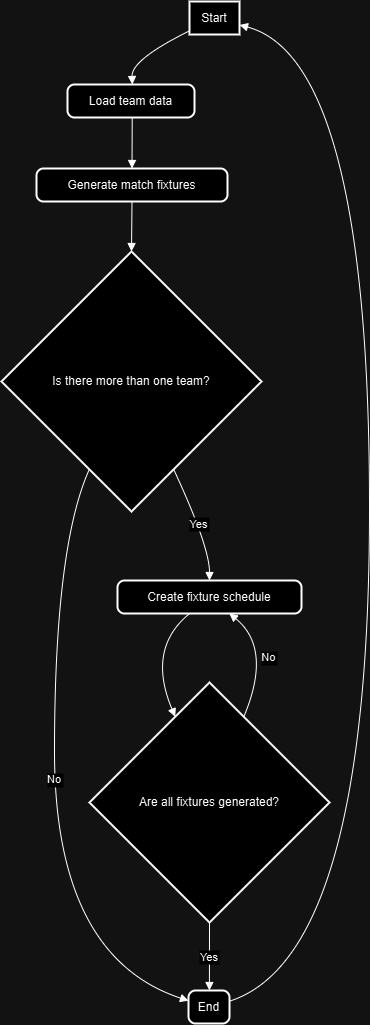

The diagram above was exported from draw.io. Its source (the exported page's mxGraphModel, read from the mxfile embedded in the PNG):
<mxGraphModel dx="1999" dy="2041" grid="1" gridSize="10" guides="1" tooltips="1" connect="1" arrows="1" fold="1" page="1" pageScale="1" pageWidth="827" pageHeight="1169" math="0" shadow="0">
  <root>
    <mxCell id="0" />
    <mxCell id="1" parent="0" />
    <mxCell id="2" value="Start" style="whiteSpace=wrap;strokeWidth=2;" parent="1" vertex="1">
      <mxGeometry x="188" width="50" height="33" as="geometry" />
    </mxCell>
    <mxCell id="3" value="Load team data" style="rounded=1;absoluteArcSize=1;arcSize=14;whiteSpace=wrap;strokeWidth=2;" parent="1" vertex="1">
      <mxGeometry x="66" y="83" width="127" height="33" as="geometry" />
    </mxCell>
    <mxCell id="4" value="Generate match fixtures" style="rounded=1;absoluteArcSize=1;arcSize=14;whiteSpace=wrap;strokeWidth=2;" parent="1" vertex="1">
      <mxGeometry x="35" y="167" width="191" height="33" as="geometry" />
    </mxCell>
    <mxCell id="5" value="Is there more than one team?" style="rhombus;strokeWidth=2;whiteSpace=wrap;" parent="1" vertex="1">
      <mxGeometry y="250" width="260" height="260" as="geometry" />
    </mxCell>
    <mxCell id="6" value="Create fixture schedule" style="rounded=1;absoluteArcSize=1;arcSize=14;whiteSpace=wrap;strokeWidth=2;" parent="1" vertex="1">
      <mxGeometry x="116" y="579" width="184" height="33" as="geometry" />
    </mxCell>
    <mxCell id="7" value="End" style="rounded=1;absoluteArcSize=1;arcSize=14;whiteSpace=wrap;strokeWidth=2;" parent="1" vertex="1">
      <mxGeometry x="187" y="989" width="41" height="33" as="geometry" />
    </mxCell>
    <mxCell id="8" value="Are all fixtures generated?" style="rhombus;strokeWidth=2;whiteSpace=wrap;" parent="1" vertex="1">
      <mxGeometry x="88" y="681" width="240" height="240" as="geometry" />
    </mxCell>
    <mxCell id="9" value="" style="curved=1;startArrow=none;endArrow=block;exitX=0;exitY=0.89;entryX=0.51;entryY=0.01;" parent="1" source="2" target="3" edge="1">
      <mxGeometry relative="1" as="geometry">
        <Array as="points">
          <mxPoint x="130" y="58" />
        </Array>
      </mxGeometry>
    </mxCell>
    <mxCell id="10" value="" style="curved=1;startArrow=none;endArrow=block;exitX=0.51;exitY=1.02;entryX=0.5;entryY=-0.01;" parent="1" source="3" target="4" edge="1">
      <mxGeometry relative="1" as="geometry">
        <Array as="points" />
      </mxGeometry>
    </mxCell>
    <mxCell id="11" value="" style="curved=1;startArrow=none;endArrow=block;exitX=0.5;exitY=1.01;entryX=0.5;entryY=0;" parent="1" source="4" target="5" edge="1">
      <mxGeometry relative="1" as="geometry">
        <Array as="points" />
      </mxGeometry>
    </mxCell>
    <mxCell id="12" value="Yes" style="curved=1;startArrow=none;endArrow=block;exitX=0.74;exitY=1;entryX=0.5;entryY=0;" parent="1" source="5" target="6" edge="1">
      <mxGeometry relative="1" as="geometry">
        <Array as="points">
          <mxPoint x="208" y="545" />
        </Array>
      </mxGeometry>
    </mxCell>
    <mxCell id="13" value="No" style="curved=1;startArrow=none;endArrow=block;exitX=0.26;exitY=1;entryX=0;entryY=0.31;" parent="1" source="5" target="7" edge="1">
      <mxGeometry relative="1" as="geometry">
        <Array as="points">
          <mxPoint x="53" y="545" />
          <mxPoint x="53" y="955" />
        </Array>
      </mxGeometry>
    </mxCell>
    <mxCell id="14" value="" style="curved=1;startArrow=none;endArrow=block;exitX=0.39;exitY=1.01;entryX=0.3;entryY=0;" parent="1" source="6" target="8" edge="1">
      <mxGeometry relative="1" as="geometry">
        <Array as="points">
          <mxPoint x="145" y="647" />
        </Array>
      </mxGeometry>
    </mxCell>
    <mxCell id="15" value="No" style="curved=1;startArrow=none;endArrow=block;exitX=0.7;exitY=0;entryX=0.61;entryY=1.01;" parent="1" source="8" target="6" edge="1">
      <mxGeometry relative="1" as="geometry">
        <Array as="points">
          <mxPoint x="271" y="647" />
        </Array>
      </mxGeometry>
    </mxCell>
    <mxCell id="16" value="Yes" style="curved=1;startArrow=none;endArrow=block;exitX=0.5;exitY=1;entryX=0.51;entryY=0.01;" parent="1" source="8" target="7" edge="1">
      <mxGeometry relative="1" as="geometry">
        <Array as="points" />
      </mxGeometry>
    </mxCell>
    <mxCell id="17" value="" style="curved=1;startArrow=none;endArrow=block;exitX=1.01;exitY=0.32;entryX=1;entryY=0.71;" parent="1" source="7" target="2" edge="1">
      <mxGeometry relative="1" as="geometry">
        <Array as="points">
          <mxPoint x="368" y="955" />
          <mxPoint x="368" y="58" />
        </Array>
      </mxGeometry>
    </mxCell>
  </root>
</mxGraphModel>